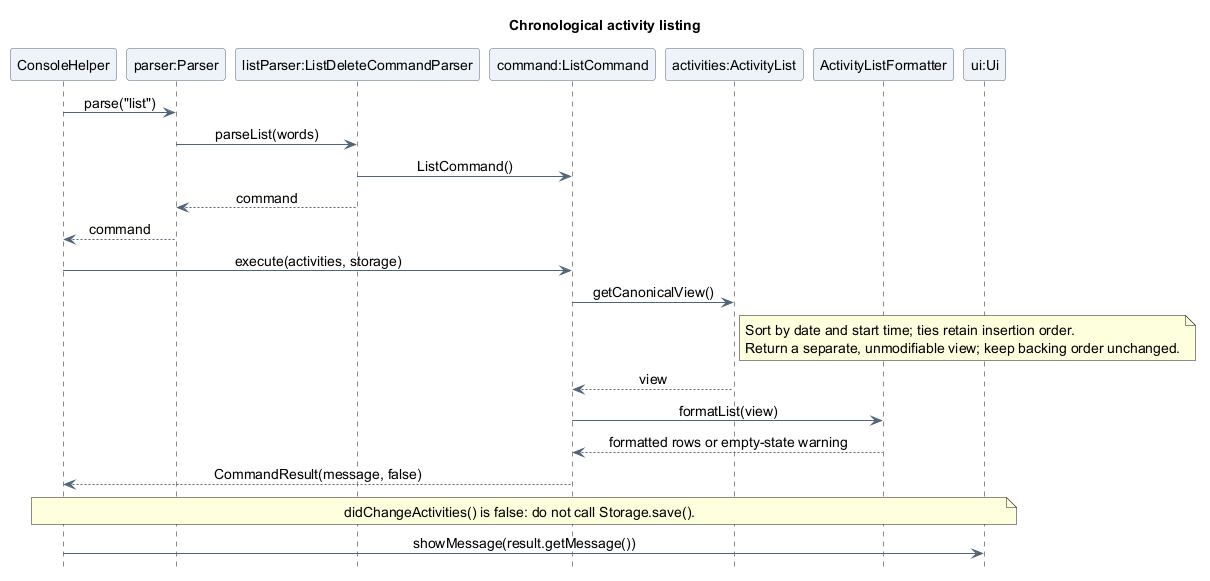

The diagram above was rendered by PlantUML. Its source (embedded in the PNG):
@startuml
title Chronological activity listing
skinparam backgroundColor white
skinparam shadowing false
skinparam defaultFontName SansSerif
skinparam defaultFontSize 14
skinparam ArrowColor #526477
skinparam ParticipantBackgroundColor #EDF3F8
skinparam ParticipantBorderColor #526477
skinparam sequenceMessageAlign center
hide footbox

participant "ConsoleHelper" as Console
participant "parser:Parser" as Parser
participant "listParser:ListDeleteCommandParser" as ListParser
participant "command:ListCommand" as Query
participant "activities:ActivityList" as Activities
participant "ActivityListFormatter" as Formatter
participant "ui:Ui" as UI

Console -> Parser : parse("list")
Parser -> ListParser : parseList(words)
ListParser -> Query : ListCommand()
ListParser --> Parser : command
Parser --> Console : command
Console -> Query : execute(activities, storage)
Query -> Activities : getCanonicalView()
note right of Activities
  Sort by date and start time; ties retain insertion order.
  Return a separate, unmodifiable view; keep backing order unchanged.
end note
Activities --> Query : view
Query -> Formatter : formatList(view)
Formatter --> Query : formatted rows or empty-state warning
Query --> Console : CommandResult(message, false)
note over Console, UI
  didChangeActivities() is false: do not call Storage.save().
end note
Console -> UI : showMessage(result.getMessage())
@enduml